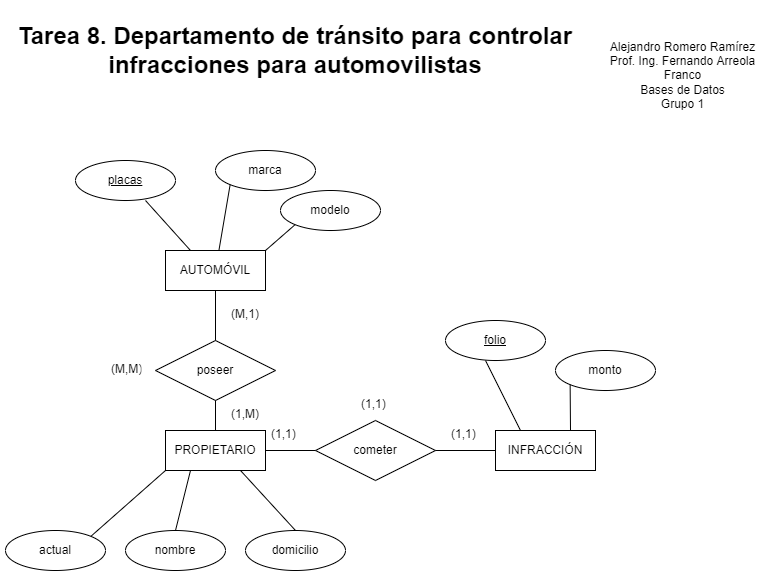

The diagram above was exported from draw.io. Its source (the exported page's mxGraphModel, read from the mxfile embedded in the PNG):
<mxGraphModel dx="1422" dy="762" grid="1" gridSize="10" guides="1" tooltips="1" connect="1" arrows="1" fold="1" page="1" pageScale="1" pageWidth="850" pageHeight="1100" math="0" shadow="0" extFonts="Permanent Marker^https://fonts.googleapis.com/css?family=Permanent+Marker">
  <root>
    <mxCell id="0" />
    <mxCell id="1" parent="0" />
    <mxCell id="8eXKXUqfIKc4Kr9EWWf2-1" value="AUTOMÓVIL" style="whiteSpace=wrap;html=1;align=center;" parent="1" vertex="1">
      <mxGeometry x="210" y="280" width="100" height="40" as="geometry" />
    </mxCell>
    <mxCell id="8eXKXUqfIKc4Kr9EWWf2-5" value="" style="endArrow=none;html=1;rounded=0;entryX=0.5;entryY=1;entryDx=0;entryDy=0;exitX=0.25;exitY=0;exitDx=0;exitDy=0;" parent="1" source="8eXKXUqfIKc4Kr9EWWf2-1" edge="1">
      <mxGeometry width="50" height="50" relative="1" as="geometry">
        <mxPoint x="400" y="420" as="sourcePoint" />
        <mxPoint x="190" y="230" as="targetPoint" />
      </mxGeometry>
    </mxCell>
    <mxCell id="8eXKXUqfIKc4Kr9EWWf2-8" value="poseer" style="shape=rhombus;perimeter=rhombusPerimeter;whiteSpace=wrap;html=1;align=center;" parent="1" vertex="1">
      <mxGeometry x="200" y="370" width="120" height="60" as="geometry" />
    </mxCell>
    <mxCell id="8eXKXUqfIKc4Kr9EWWf2-9" value="" style="endArrow=none;html=1;rounded=0;entryX=0.5;entryY=1;entryDx=0;entryDy=0;exitX=0.5;exitY=0;exitDx=0;exitDy=0;" parent="1" source="8eXKXUqfIKc4Kr9EWWf2-8" target="8eXKXUqfIKc4Kr9EWWf2-1" edge="1">
      <mxGeometry width="50" height="50" relative="1" as="geometry">
        <mxPoint x="400" y="420" as="sourcePoint" />
        <mxPoint x="450" y="370" as="targetPoint" />
      </mxGeometry>
    </mxCell>
    <mxCell id="8eXKXUqfIKc4Kr9EWWf2-10" value="PROPIETARIO" style="whiteSpace=wrap;html=1;align=center;" parent="1" vertex="1">
      <mxGeometry x="210" y="460" width="100" height="40" as="geometry" />
    </mxCell>
    <mxCell id="8eXKXUqfIKc4Kr9EWWf2-11" value="marca" style="ellipse;whiteSpace=wrap;html=1;align=center;" parent="1" vertex="1">
      <mxGeometry x="260" y="180" width="100" height="40" as="geometry" />
    </mxCell>
    <mxCell id="8eXKXUqfIKc4Kr9EWWf2-12" value="modelo" style="ellipse;whiteSpace=wrap;html=1;align=center;" parent="1" vertex="1">
      <mxGeometry x="325" y="220" width="100" height="40" as="geometry" />
    </mxCell>
    <mxCell id="8eXKXUqfIKc4Kr9EWWf2-14" value="" style="endArrow=none;html=1;rounded=0;entryX=0;entryY=1;entryDx=0;entryDy=0;" parent="1" source="8eXKXUqfIKc4Kr9EWWf2-1" target="8eXKXUqfIKc4Kr9EWWf2-11" edge="1">
      <mxGeometry width="50" height="50" relative="1" as="geometry">
        <mxPoint x="400" y="420" as="sourcePoint" />
        <mxPoint x="450" y="370" as="targetPoint" />
      </mxGeometry>
    </mxCell>
    <mxCell id="8eXKXUqfIKc4Kr9EWWf2-15" value="" style="endArrow=none;html=1;rounded=0;entryX=0;entryY=1;entryDx=0;entryDy=0;exitX=1;exitY=0;exitDx=0;exitDy=0;" parent="1" source="8eXKXUqfIKc4Kr9EWWf2-1" target="8eXKXUqfIKc4Kr9EWWf2-12" edge="1">
      <mxGeometry width="50" height="50" relative="1" as="geometry">
        <mxPoint x="400" y="420" as="sourcePoint" />
        <mxPoint x="450" y="370" as="targetPoint" />
      </mxGeometry>
    </mxCell>
    <mxCell id="8eXKXUqfIKc4Kr9EWWf2-16" value="" style="endArrow=none;html=1;rounded=0;exitX=0.5;exitY=0;exitDx=0;exitDy=0;entryX=0.5;entryY=1;entryDx=0;entryDy=0;" parent="1" source="8eXKXUqfIKc4Kr9EWWf2-10" target="8eXKXUqfIKc4Kr9EWWf2-8" edge="1">
      <mxGeometry width="50" height="50" relative="1" as="geometry">
        <mxPoint x="400" y="420" as="sourcePoint" />
        <mxPoint x="450" y="370" as="targetPoint" />
      </mxGeometry>
    </mxCell>
    <mxCell id="8eXKXUqfIKc4Kr9EWWf2-17" value="INFRACCIÓN" style="whiteSpace=wrap;html=1;align=center;" parent="1" vertex="1">
      <mxGeometry x="540" y="460" width="100" height="40" as="geometry" />
    </mxCell>
    <mxCell id="8eXKXUqfIKc4Kr9EWWf2-19" value="monto" style="ellipse;whiteSpace=wrap;html=1;align=center;" parent="1" vertex="1">
      <mxGeometry x="600" y="380" width="100" height="40" as="geometry" />
    </mxCell>
    <mxCell id="8eXKXUqfIKc4Kr9EWWf2-21" value="" style="endArrow=none;html=1;rounded=0;entryX=0.5;entryY=1;entryDx=0;entryDy=0;exitX=0.25;exitY=0;exitDx=0;exitDy=0;" parent="1" source="8eXKXUqfIKc4Kr9EWWf2-17" edge="1">
      <mxGeometry width="50" height="50" relative="1" as="geometry">
        <mxPoint x="400" y="420" as="sourcePoint" />
        <mxPoint x="530" y="390" as="targetPoint" />
      </mxGeometry>
    </mxCell>
    <mxCell id="8eXKXUqfIKc4Kr9EWWf2-22" value="" style="endArrow=none;html=1;rounded=0;entryX=0;entryY=1;entryDx=0;entryDy=0;exitX=0.75;exitY=0;exitDx=0;exitDy=0;" parent="1" source="8eXKXUqfIKc4Kr9EWWf2-17" target="8eXKXUqfIKc4Kr9EWWf2-19" edge="1">
      <mxGeometry width="50" height="50" relative="1" as="geometry">
        <mxPoint x="575" y="470" as="sourcePoint" />
        <mxPoint x="540" y="400" as="targetPoint" />
      </mxGeometry>
    </mxCell>
    <mxCell id="8eXKXUqfIKc4Kr9EWWf2-23" value="cometer" style="shape=rhombus;perimeter=rhombusPerimeter;whiteSpace=wrap;html=1;align=center;" parent="1" vertex="1">
      <mxGeometry x="360" y="450" width="120" height="60" as="geometry" />
    </mxCell>
    <mxCell id="8eXKXUqfIKc4Kr9EWWf2-25" value="" style="endArrow=none;html=1;rounded=0;exitX=1;exitY=0.5;exitDx=0;exitDy=0;entryX=0;entryY=0.5;entryDx=0;entryDy=0;" parent="1" source="8eXKXUqfIKc4Kr9EWWf2-10" target="8eXKXUqfIKc4Kr9EWWf2-23" edge="1">
      <mxGeometry width="50" height="50" relative="1" as="geometry">
        <mxPoint x="400" y="420" as="sourcePoint" />
        <mxPoint x="450" y="370" as="targetPoint" />
      </mxGeometry>
    </mxCell>
    <mxCell id="8eXKXUqfIKc4Kr9EWWf2-27" value="" style="endArrow=none;html=1;rounded=0;exitX=1;exitY=0.5;exitDx=0;exitDy=0;entryX=0;entryY=0.5;entryDx=0;entryDy=0;" parent="1" source="8eXKXUqfIKc4Kr9EWWf2-23" target="8eXKXUqfIKc4Kr9EWWf2-17" edge="1">
      <mxGeometry width="50" height="50" relative="1" as="geometry">
        <mxPoint x="320" y="490" as="sourcePoint" />
        <mxPoint x="380" y="500" as="targetPoint" />
      </mxGeometry>
    </mxCell>
    <mxCell id="8eXKXUqfIKc4Kr9EWWf2-28" value="nombre" style="ellipse;whiteSpace=wrap;html=1;align=center;" parent="1" vertex="1">
      <mxGeometry x="170" y="560" width="100" height="40" as="geometry" />
    </mxCell>
    <mxCell id="8eXKXUqfIKc4Kr9EWWf2-29" value="domicilio" style="ellipse;whiteSpace=wrap;html=1;align=center;" parent="1" vertex="1">
      <mxGeometry x="290" y="560" width="100" height="40" as="geometry" />
    </mxCell>
    <mxCell id="8eXKXUqfIKc4Kr9EWWf2-30" value="" style="endArrow=none;html=1;rounded=0;exitX=0.75;exitY=1;exitDx=0;exitDy=0;entryX=0.5;entryY=0;entryDx=0;entryDy=0;" parent="1" source="8eXKXUqfIKc4Kr9EWWf2-10" target="8eXKXUqfIKc4Kr9EWWf2-29" edge="1">
      <mxGeometry width="50" height="50" relative="1" as="geometry">
        <mxPoint x="400" y="420" as="sourcePoint" />
        <mxPoint x="450" y="370" as="targetPoint" />
      </mxGeometry>
    </mxCell>
    <mxCell id="8eXKXUqfIKc4Kr9EWWf2-32" value="" style="endArrow=none;html=1;rounded=0;exitX=0.25;exitY=1;exitDx=0;exitDy=0;entryX=0.5;entryY=0;entryDx=0;entryDy=0;" parent="1" source="8eXKXUqfIKc4Kr9EWWf2-10" target="8eXKXUqfIKc4Kr9EWWf2-28" edge="1">
      <mxGeometry width="50" height="50" relative="1" as="geometry">
        <mxPoint x="400" y="420" as="sourcePoint" />
        <mxPoint x="450" y="370" as="targetPoint" />
      </mxGeometry>
    </mxCell>
    <mxCell id="8eXKXUqfIKc4Kr9EWWf2-33" value="(M,1)" style="text;strokeColor=none;fillColor=none;spacingLeft=4;spacingRight=4;overflow=hidden;rotatable=0;points=[[0,0.5],[1,0.5]];portConstraint=eastwest;fontSize=12;" parent="1" vertex="1">
      <mxGeometry x="270" y="330" width="40" height="30" as="geometry" />
    </mxCell>
    <mxCell id="8eXKXUqfIKc4Kr9EWWf2-34" value="(1,M)" style="text;strokeColor=none;fillColor=none;spacingLeft=4;spacingRight=4;overflow=hidden;rotatable=0;points=[[0,0.5],[1,0.5]];portConstraint=eastwest;fontSize=12;" parent="1" vertex="1">
      <mxGeometry x="270" y="430" width="40" height="30" as="geometry" />
    </mxCell>
    <mxCell id="8eXKXUqfIKc4Kr9EWWf2-35" value="(M,M)" style="text;strokeColor=none;fillColor=none;spacingLeft=4;spacingRight=4;overflow=hidden;rotatable=0;points=[[0,0.5],[1,0.5]];portConstraint=eastwest;fontSize=12;" parent="1" vertex="1">
      <mxGeometry x="150" y="385" width="40" height="30" as="geometry" />
    </mxCell>
    <mxCell id="8eXKXUqfIKc4Kr9EWWf2-36" value="(1,1)" style="text;strokeColor=none;fillColor=none;spacingLeft=4;spacingRight=4;overflow=hidden;rotatable=0;points=[[0,0.5],[1,0.5]];portConstraint=eastwest;fontSize=12;" parent="1" vertex="1">
      <mxGeometry x="310" y="450" width="50" height="30" as="geometry" />
    </mxCell>
    <mxCell id="8eXKXUqfIKc4Kr9EWWf2-37" value="(1,1)" style="text;strokeColor=none;fillColor=none;spacingLeft=4;spacingRight=4;overflow=hidden;rotatable=0;points=[[0,0.5],[1,0.5]];portConstraint=eastwest;fontSize=12;" parent="1" vertex="1">
      <mxGeometry x="490" y="450" width="50" height="30" as="geometry" />
    </mxCell>
    <mxCell id="8eXKXUqfIKc4Kr9EWWf2-38" value="(1,1)" style="text;strokeColor=none;fillColor=none;spacingLeft=4;spacingRight=4;overflow=hidden;rotatable=0;points=[[0,0.5],[1,0.5]];portConstraint=eastwest;fontSize=12;" parent="1" vertex="1">
      <mxGeometry x="400" y="420" width="50" height="30" as="geometry" />
    </mxCell>
    <mxCell id="8eXKXUqfIKc4Kr9EWWf2-39" value="&lt;h1&gt;Tarea 8. Departamento de tránsito para controlar infracciones para automovilistas&lt;/h1&gt;" style="text;html=1;strokeColor=none;fillColor=none;align=center;verticalAlign=middle;whiteSpace=wrap;rounded=0;" parent="1" vertex="1">
      <mxGeometry x="45" y="30" width="590" height="100" as="geometry" />
    </mxCell>
    <mxCell id="8eXKXUqfIKc4Kr9EWWf2-40" value="Alejandro Romero Ramírez&lt;br&gt;Prof. Ing. Fernando Arreola Franco&lt;br&gt;Bases de Datos&lt;br&gt;Grupo 1" style="text;html=1;strokeColor=none;fillColor=none;align=center;verticalAlign=middle;whiteSpace=wrap;rounded=0;" parent="1" vertex="1">
      <mxGeometry x="635" y="50" width="185" height="110" as="geometry" />
    </mxCell>
    <mxCell id="IrligYS-PxEgr0M9GJaw-1" value="placas" style="ellipse;whiteSpace=wrap;html=1;align=center;fontStyle=4;" vertex="1" parent="1">
      <mxGeometry x="120" y="190" width="100" height="40" as="geometry" />
    </mxCell>
    <mxCell id="IrligYS-PxEgr0M9GJaw-2" value="folio" style="ellipse;whiteSpace=wrap;html=1;align=center;fontStyle=4;" vertex="1" parent="1">
      <mxGeometry x="490" y="350" width="100" height="40" as="geometry" />
    </mxCell>
    <mxCell id="IrligYS-PxEgr0M9GJaw-3" value="actual" style="ellipse;whiteSpace=wrap;html=1;align=center;" vertex="1" parent="1">
      <mxGeometry x="50" y="560" width="100" height="40" as="geometry" />
    </mxCell>
    <mxCell id="IrligYS-PxEgr0M9GJaw-4" value="" style="endArrow=none;html=1;rounded=0;exitX=1;exitY=0;exitDx=0;exitDy=0;entryX=0;entryY=1;entryDx=0;entryDy=0;" edge="1" parent="1" source="IrligYS-PxEgr0M9GJaw-3" target="8eXKXUqfIKc4Kr9EWWf2-10">
      <mxGeometry width="50" height="50" relative="1" as="geometry">
        <mxPoint x="400" y="420" as="sourcePoint" />
        <mxPoint x="450" y="370" as="targetPoint" />
      </mxGeometry>
    </mxCell>
  </root>
</mxGraphModel>